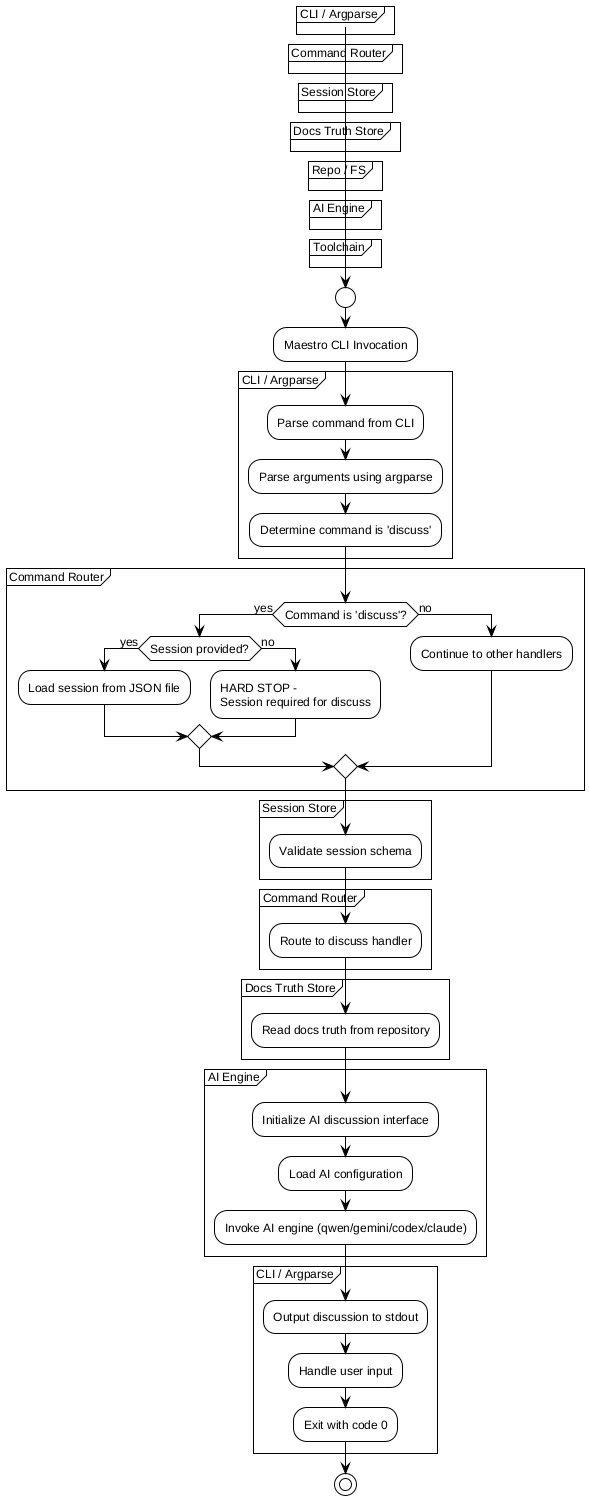

The diagram above was rendered by PlantUML. Its source (embedded in the PNG):
@startuml
!include /home/sblo/Dev/Maestro/docs/workflows/internal/_shared.puml

start
:Maestro CLI Invocation;

partition "CLI / Argparse" {
    ENTRYPOINT()
    PARSE_ARGS()
    :Determine command is 'discuss';
}

partition "Command Router" {
    if (Command is 'discuss'?) then (yes)
        if (Session provided?) then (yes)
            LOAD_SESSION()
        else (no)
            HARD_STOP("Session required for discuss")
        endif
    else (no)
        :Continue to other handlers;
    endif
}

partition "Session Store" {
    :Validate session schema;
}

partition "Command Router" {
    :Route to discuss handler;
}

partition "Docs Truth Store" {
    READ_DOCS_TRUTH()
}

partition "AI Engine" {
    :Initialize AI discussion interface;
    :Load AI configuration;
    INVOKE_AI_ENGINE()
}

partition "CLI / Argparse" {
    :Output discussion to stdout;
    :Handle user input;
    EXIT_OK()
}

stop
@enduml